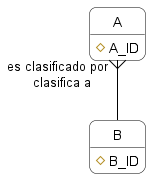

The diagram above was rendered by PlantUML. Its source (embedded in the PNG):
@startuml
skinparam roundcorner 15
skinparam linetype ortho
skinparam shadowing false
skinparam class {
    BackgroundColor white
    BorderColor black
    ArrowColor black
}

hide circle
hide empty members

entity "A" as A {
    # A_ID
}

entity "B" as B {
    # B_ID
}

A }-- B : "es clasificado por  \n  clasifica a  "

@enduml